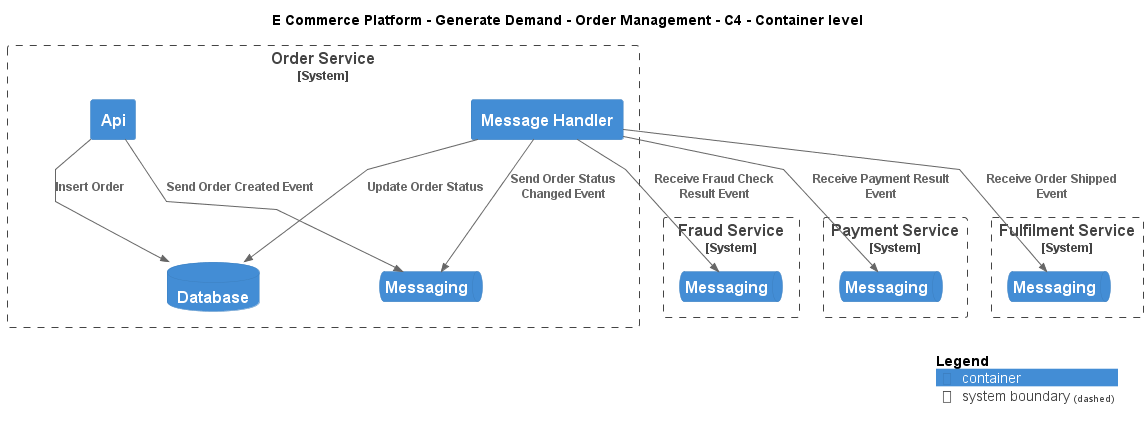

The diagram above was rendered by PlantUML. Its source (embedded in the PNG):
@startuml
!include ..\..\..\..\.c4s\C4_Container.puml

AddElementTag("c4interflow:lifecycle:new", $bgColor=green, $fontColor=#ffffff, $borderColor=green, $shadowing="False")
AddElementTag("c4interflow:lifecycle:changed", $bgColor=orange, $fontColor=#ffffff, $borderColor=orange, $shadowing="False")
AddElementTag("c4interflow:lifecycle:removed", $bgColor=red, $fontColor=#ffffff, $borderColor=red, $shadowing="False")

AddRelTag("c4interflow:lifecycle:new", $textColor=green, $lineColor=green)
AddRelTag("c4interflow:lifecycle:changed", $textColor=orange, $lineColor=orange)
AddRelTag("c4interflow:lifecycle:removed", $textColor=red, $lineColor=red)

SHOW_PERSON_PORTRAIT()
LAYOUT_TOP_DOWN()

skinparam linetype polyline

title E Commerce Platform - Generate Demand - Order Management - C4 - Container level


System_Boundary(ECommercePlatform.GenerateDemand.OrderManagement.SoftwareSystems.OrderService, "Order Service") {
    Container(ECommercePlatform.GenerateDemand.OrderManagement.SoftwareSystems.OrderService.Containers.Api, "Api", "", "")
    ContainerDb(ECommercePlatform.GenerateDemand.OrderManagement.SoftwareSystems.OrderService.Containers.Database, "Database", "", "")
    ContainerQueue(ECommercePlatform.GenerateDemand.OrderManagement.SoftwareSystems.OrderService.Containers.Messaging, "Messaging", "", "")
    Container(ECommercePlatform.GenerateDemand.OrderManagement.SoftwareSystems.OrderService.Containers.MessageHandler, "Message Handler", "", "")
}

System_Boundary(ECommercePlatform.Deliver.FraudManagement.SoftwareSystems.FraudService, "Fraud Service") {
    ContainerQueue(ECommercePlatform.Deliver.FraudManagement.SoftwareSystems.FraudService.Containers.Messaging, "Messaging", "", "")
}

System_Boundary(ECommercePlatform.Deliver.Payments.SoftwareSystems.PaymentService, "Payment Service") {
    ContainerQueue(ECommercePlatform.Deliver.Payments.SoftwareSystems.PaymentService.Containers.Messaging, "Messaging", "", "")
}

System_Boundary(ECommercePlatform.Deliver.Fulfilment.SoftwareSystems.FulfilmentService, "Fulfilment Service") {
    ContainerQueue(ECommercePlatform.Deliver.Fulfilment.SoftwareSystems.FulfilmentService.Containers.Messaging, "Messaging", "", "")
}

Rel(ECommercePlatform.GenerateDemand.OrderManagement.SoftwareSystems.OrderService.Containers.Api, ECommercePlatform.GenerateDemand.OrderManagement.SoftwareSystems.OrderService.Containers.Database, "Insert Order")
Rel(ECommercePlatform.GenerateDemand.OrderManagement.SoftwareSystems.OrderService.Containers.Api, ECommercePlatform.GenerateDemand.OrderManagement.SoftwareSystems.OrderService.Containers.Messaging, "Send Order Created Event")
Rel(ECommercePlatform.GenerateDemand.OrderManagement.SoftwareSystems.OrderService.Containers.MessageHandler, ECommercePlatform.Deliver.FraudManagement.SoftwareSystems.FraudService.Containers.Messaging, "Receive Fraud Check Result Event")
Rel(ECommercePlatform.GenerateDemand.OrderManagement.SoftwareSystems.OrderService.Containers.MessageHandler, ECommercePlatform.GenerateDemand.OrderManagement.SoftwareSystems.OrderService.Containers.Database, "Update Order Status")
Rel(ECommercePlatform.GenerateDemand.OrderManagement.SoftwareSystems.OrderService.Containers.MessageHandler, ECommercePlatform.GenerateDemand.OrderManagement.SoftwareSystems.OrderService.Containers.Messaging, "Send Order Status Changed Event")
Rel(ECommercePlatform.GenerateDemand.OrderManagement.SoftwareSystems.OrderService.Containers.MessageHandler, ECommercePlatform.Deliver.Payments.SoftwareSystems.PaymentService.Containers.Messaging, "Receive Payment Result Event")
Rel(ECommercePlatform.GenerateDemand.OrderManagement.SoftwareSystems.OrderService.Containers.MessageHandler, ECommercePlatform.Deliver.Fulfilment.SoftwareSystems.FulfilmentService.Containers.Messaging, "Receive Order Shipped Event")


SHOW_LEGEND()
@enduml